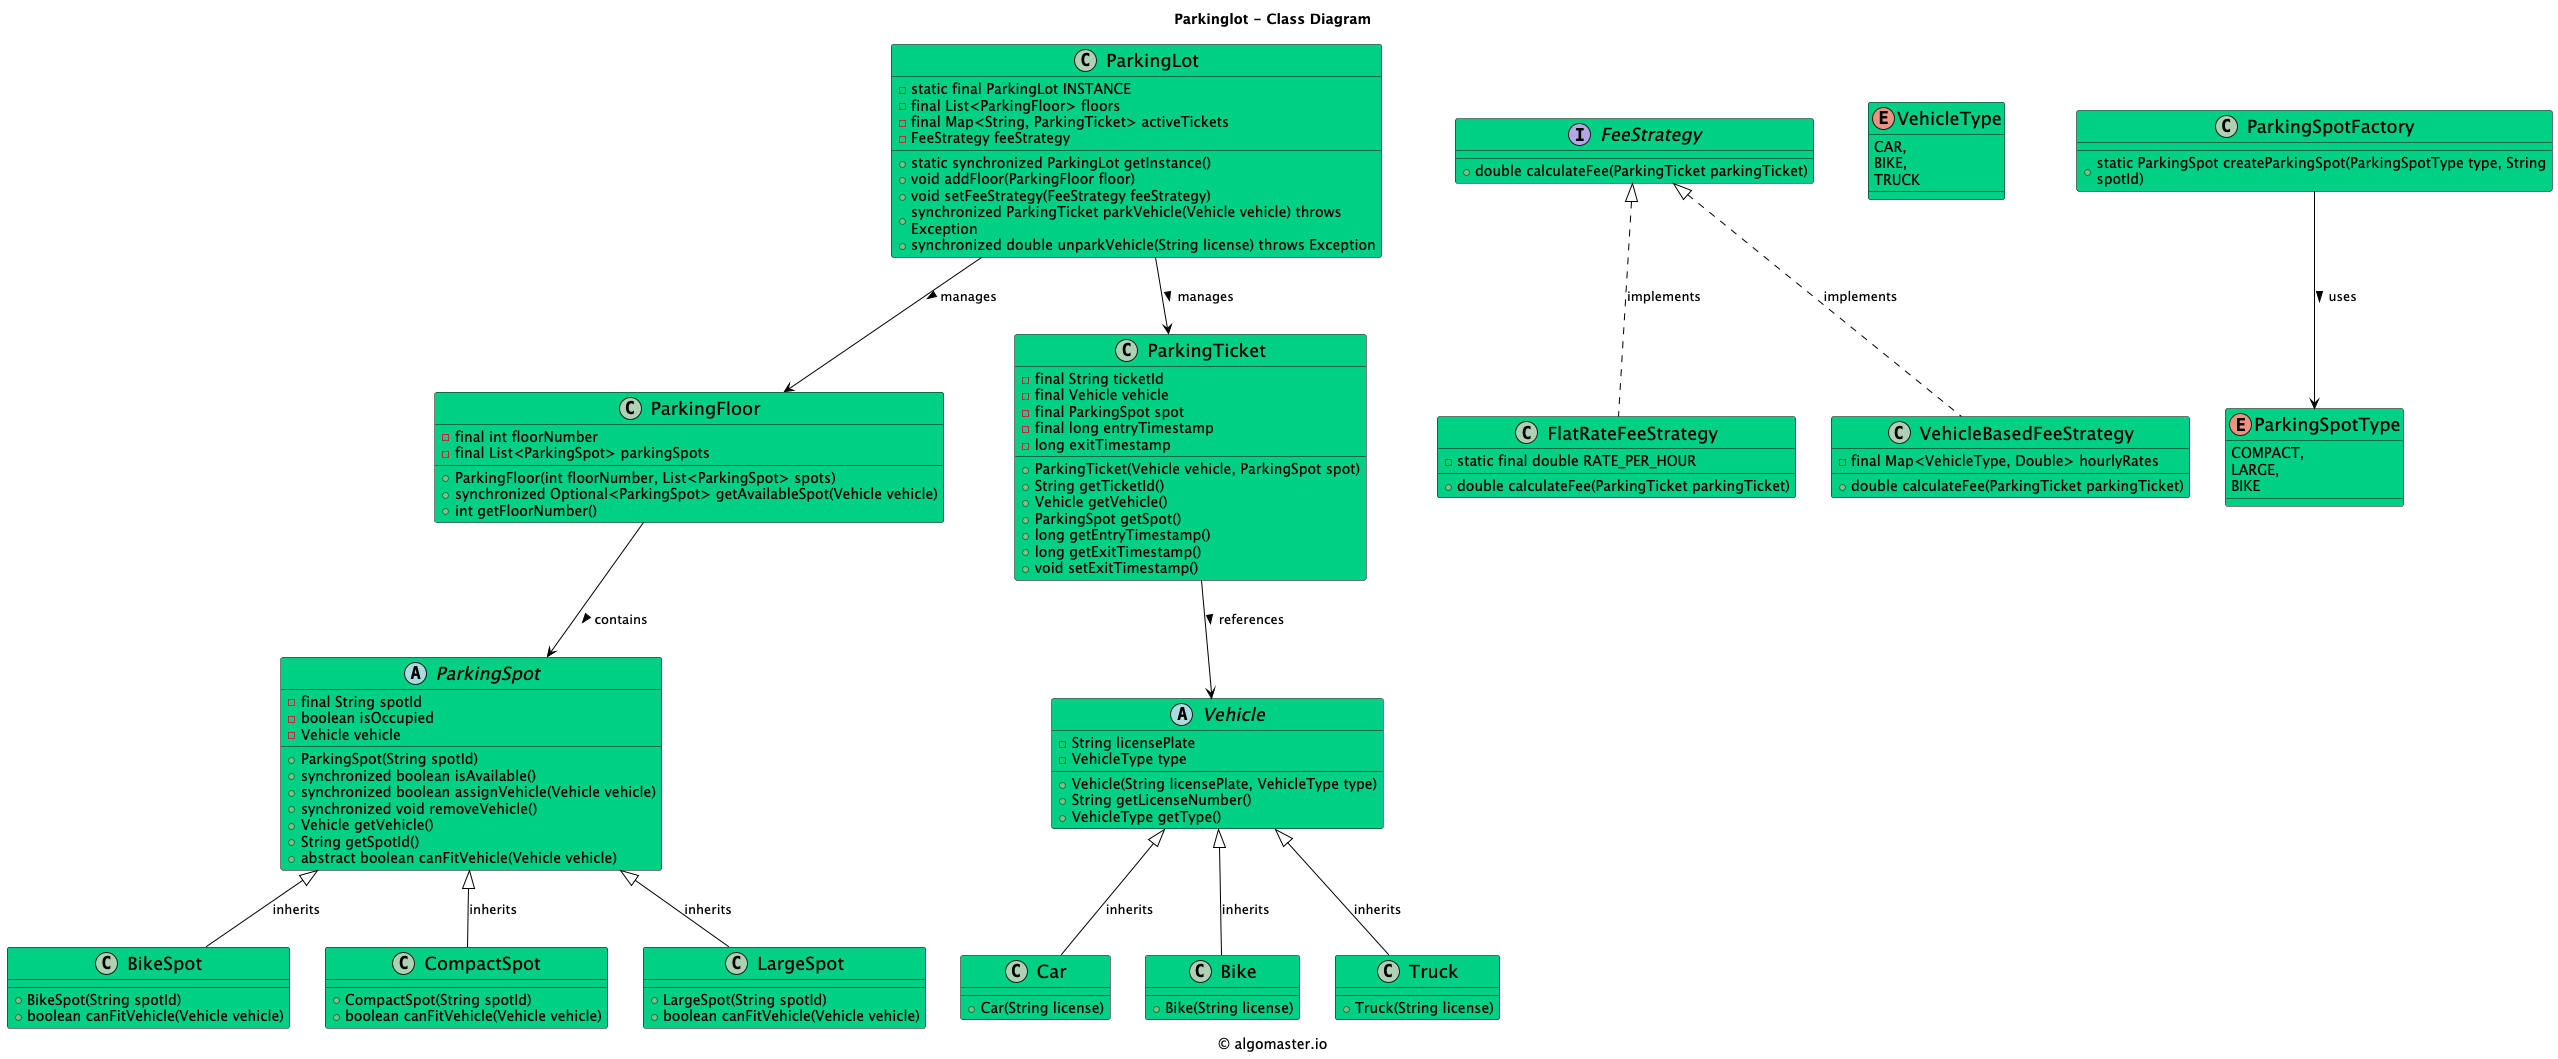

The diagram above was rendered by PlantUML. Its source (embedded in the PNG):
@startuml

title Parkinglot - Class Diagram

caption © algomaster.io

skinparam backgroundColor white
skinparam wrapWidth 500

skinparam class {
  BackgroundColor #00D084
  BorderColor black
  ArrowColor black
  FontSize 18
}

class ParkingLot {
    - static final ParkingLot INSTANCE
    - final List<ParkingFloor> floors
    - final Map<String, ParkingTicket> activeTickets
    - FeeStrategy feeStrategy
    + static synchronized ParkingLot getInstance()
    + void addFloor(ParkingFloor floor)
    + void setFeeStrategy(FeeStrategy feeStrategy)
    + synchronized ParkingTicket parkVehicle(Vehicle vehicle) throws Exception
    + synchronized double unparkVehicle(String license) throws Exception
}

class ParkingFloor {
    - final int floorNumber
    - final List<ParkingSpot> parkingSpots
    + ParkingFloor(int floorNumber, List<ParkingSpot> spots)
    + synchronized Optional<ParkingSpot> getAvailableSpot(Vehicle vehicle)
    + int getFloorNumber()
}

class ParkingTicket {
    - final String ticketId
    - final Vehicle vehicle
    - final ParkingSpot spot
    - final long entryTimestamp
    - long exitTimestamp
    + ParkingTicket(Vehicle vehicle, ParkingSpot spot)
    + String getTicketId()
    + Vehicle getVehicle()
    + ParkingSpot getSpot()
    + long getEntryTimestamp()
    + long getExitTimestamp()
    + void setExitTimestamp()
}

interface FeeStrategy {
    + double calculateFee(ParkingTicket parkingTicket)
}

class FlatRateFeeStrategy {
    - static final double RATE_PER_HOUR
    + double calculateFee(ParkingTicket parkingTicket)
}

class VehicleBasedFeeStrategy {
    - final Map<VehicleType, Double> hourlyRates
    + double calculateFee(ParkingTicket parkingTicket)
}

abstract class Vehicle {
    - String licensePlate
    - VehicleType type
    + Vehicle(String licensePlate, VehicleType type)
    + String getLicenseNumber()
    + VehicleType getType()
}

class Car {
    + Car(String license)
}

class Bike {
    + Bike(String license)
}

class Truck {
    + Truck(String license)
}

enum VehicleType {
    CAR,
    BIKE,
    TRUCK
}

abstract class ParkingSpot {
    - final String spotId
    - boolean isOccupied
    - Vehicle vehicle
    + ParkingSpot(String spotId)
    + synchronized boolean isAvailable()
    + synchronized boolean assignVehicle(Vehicle vehicle)
    + synchronized void removeVehicle()
    + Vehicle getVehicle()
    + String getSpotId()
    + abstract boolean canFitVehicle(Vehicle vehicle)
}

class BikeSpot {
    + BikeSpot(String spotId)
    + boolean canFitVehicle(Vehicle vehicle)
}

class CompactSpot {
    + CompactSpot(String spotId)
    + boolean canFitVehicle(Vehicle vehicle)
}

class LargeSpot {
    + LargeSpot(String spotId)
    + boolean canFitVehicle(Vehicle vehicle)
}

enum ParkingSpotType {
    COMPACT,
    LARGE,
    BIKE
}

class ParkingSpotFactory {
    + static ParkingSpot createParkingSpot(ParkingSpotType type, String spotId)
}

ParkingLot --> ParkingFloor: manages >
ParkingFloor --> ParkingSpot: contains >
ParkingLot --> ParkingTicket: manages >
ParkingTicket --> Vehicle: references >
Vehicle <|-- Car: inherits
Vehicle <|-- Bike: inherits
Vehicle <|-- Truck: inherits
ParkingSpot <|-- BikeSpot: inherits
ParkingSpot <|-- CompactSpot: inherits
ParkingSpot <|-- LargeSpot: inherits
FeeStrategy <|.. FlatRateFeeStrategy: implements
FeeStrategy <|.. VehicleBasedFeeStrategy: implements
ParkingSpotFactory --> ParkingSpotType: uses >

@enduml